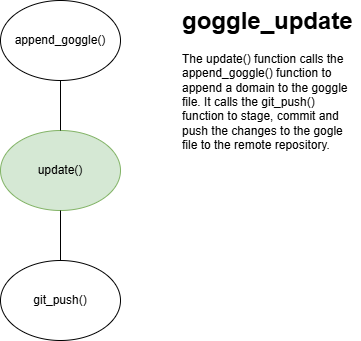

The diagram above was exported from draw.io. Its source (the exported page's mxGraphModel, read from the mxfile embedded in the PNG):
<mxGraphModel dx="1426" dy="889" grid="1" gridSize="10" guides="1" tooltips="1" connect="1" arrows="1" fold="1" page="1" pageScale="1" pageWidth="827" pageHeight="1169" math="0" shadow="0">
  <root>
    <mxCell id="0" />
    <mxCell id="1" parent="0" />
    <mxCell id="fzJvPRiBJjSkZXfX6mv6-1" value="update()" style="ellipse;whiteSpace=wrap;html=1;fillColor=#d5e8d4;strokeColor=#82b366;" parent="1" vertex="1">
      <mxGeometry x="200" y="190" width="120" height="80" as="geometry" />
    </mxCell>
    <mxCell id="HBMG8PTSSOT9BdBh9RfW-1" value="append_goggle()" style="ellipse;whiteSpace=wrap;html=1;" parent="1" vertex="1">
      <mxGeometry x="200" y="60" width="120" height="80" as="geometry" />
    </mxCell>
    <mxCell id="HBMG8PTSSOT9BdBh9RfW-2" value="git_push()" style="ellipse;whiteSpace=wrap;html=1;" parent="1" vertex="1">
      <mxGeometry x="200" y="320" width="120" height="80" as="geometry" />
    </mxCell>
    <mxCell id="HBMG8PTSSOT9BdBh9RfW-3" value="" style="endArrow=none;html=1;rounded=0;entryX=0.5;entryY=1;entryDx=0;entryDy=0;" parent="1" target="HBMG8PTSSOT9BdBh9RfW-1" edge="1">
      <mxGeometry width="50" height="50" relative="1" as="geometry">
        <mxPoint x="260" y="190" as="sourcePoint" />
        <mxPoint x="310" y="470" as="targetPoint" />
      </mxGeometry>
    </mxCell>
    <mxCell id="HBMG8PTSSOT9BdBh9RfW-4" value="" style="endArrow=none;html=1;rounded=0;entryX=0.5;entryY=1;entryDx=0;entryDy=0;exitX=0.5;exitY=0;exitDx=0;exitDy=0;" parent="1" source="HBMG8PTSSOT9BdBh9RfW-2" target="fzJvPRiBJjSkZXfX6mv6-1" edge="1">
      <mxGeometry width="50" height="50" relative="1" as="geometry">
        <mxPoint x="220" y="480" as="sourcePoint" />
        <mxPoint x="270" y="430" as="targetPoint" />
      </mxGeometry>
    </mxCell>
    <mxCell id="HBMG8PTSSOT9BdBh9RfW-5" value="&lt;h1 style=&quot;margin-top: 0px;&quot;&gt;goggle_update&lt;/h1&gt;&lt;p&gt;The update() function calls the append_goggle() function to append a domain to the goggle file. It calls the git_push() function to stage, commit and push the changes to the gogle file to the remote repository.&lt;/p&gt;" style="text;html=1;whiteSpace=wrap;overflow=hidden;rounded=0;" parent="1" vertex="1">
      <mxGeometry x="380" y="60" width="180" height="180" as="geometry" />
    </mxCell>
  </root>
</mxGraphModel>